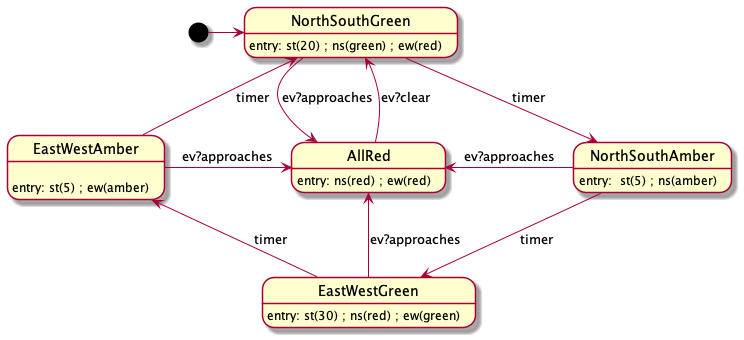

The diagram above was rendered by PlantUML. Its source (embedded in the PNG):
@startuml

[*] -right-> NorthSouthGreen

state NorthSouthGreen
NorthSouthGreen: entry: st(20) ; ns(green) ; ew(red)

state NorthSouthAmber
NorthSouthAmber: entry:  st(5) ; ns(amber)

state EastWestGreen
EastWestGreen: entry: st(30) ; ns(red) ; ew(green)

state EastWestAmber: 
EastWestAmber: entry: st(5) ; ew(amber)

state AllRed
AllRed: entry: ns(red) ; ew(red)


NorthSouthGreen -down-> AllRed : ev?approaches 
NorthSouthAmber ---left---> AllRed : ev?approaches 
EastWestGreen -up-> AllRed : ev?approaches 
EastWestAmber ---right---> AllRed : ev?approaches 

AllRed -up-> NorthSouthGreen : ev?clear 

NorthSouthGreen -right-> NorthSouthAmber : timer 
NorthSouthAmber -down-> EastWestGreen : timer 
EastWestGreen -left-> EastWestAmber : timer 
EastWestAmber -up-> NorthSouthGreen : timer 
@enduml